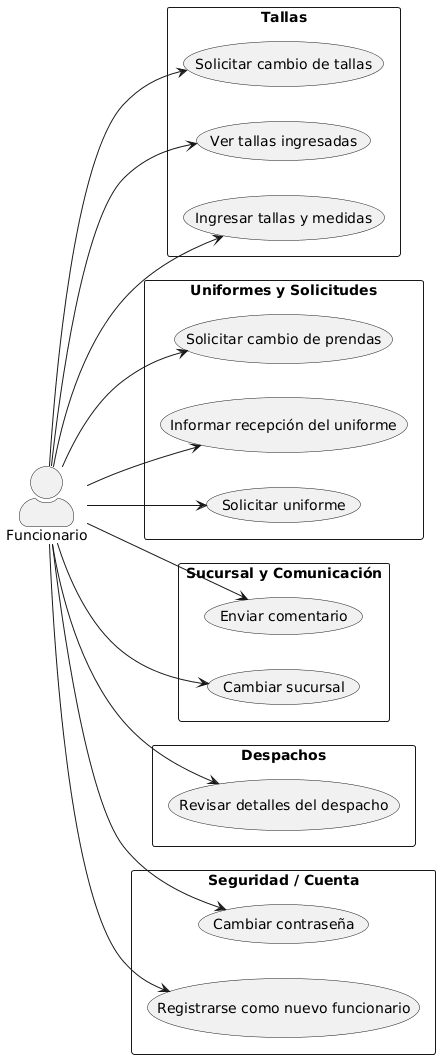

The diagram above was rendered by PlantUML. Its source (embedded in the PNG):
@startuml
left to right direction
skinparam packageStyle rectangle
skinparam actorStyle awesome

actor Funcionario

package "Tallas" {
  usecase F1 as "Ingresar tallas y medidas"
  usecase F2 as "Ver tallas ingresadas"
  usecase F3 as "Solicitar cambio de tallas"
}

package "Uniformes y Solicitudes" {
  usecase F4 as "Solicitar uniforme"
  usecase F5 as "Informar recepción del uniforme"
  usecase F6 as "Solicitar cambio de prendas"
}

package "Sucursal y Comunicación" {
  usecase F7 as "Cambiar sucursal"
  usecase F8 as "Enviar comentario"
}

package "Despachos" {
  usecase F9 as "Revisar detalles del despacho"
}

package "Seguridad / Cuenta" {
  usecase F10 as "Registrarse como nuevo funcionario"
  usecase F11 as "Cambiar contraseña"
}

Funcionario --> F1
Funcionario --> F2
Funcionario --> F3
Funcionario --> F4
Funcionario --> F5
Funcionario --> F6
Funcionario --> F7
Funcionario --> F8
Funcionario --> F9
Funcionario --> F10
Funcionario --> F11
@enduml